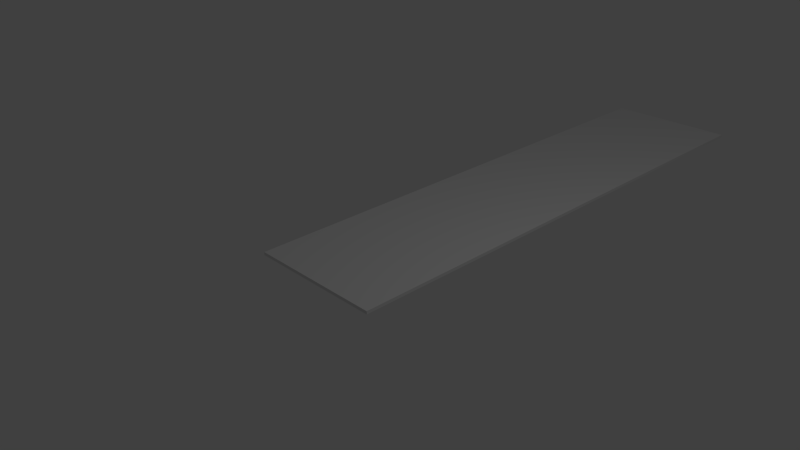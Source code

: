 # Source: CubeAnimation.blend  (saved by Blender 2.75.0; exported with 4.5.12 LTS)
import bpy
from mathutils import Matrix  # noqa: F401  (used for matrix-valued properties, if any)

bpy.ops.wm.read_factory_settings(use_empty=True)
scene = bpy.context.scene
scene.name = 'Scene'

# ---- collections
col_collection_1 = bpy.data.collections.new('Collection 1'); scene.collection.children.link(col_collection_1)

# ---- materials (node trees are filled in below, after node groups)
mat_material = bpy.data.materials.new('Material')
mat_material.alpha_threshold = 0.0
mat_material.use_transparent_shadow = False
mat_material.roughness = 0.5
mat_material.line_color = (0.0, 0.0, 0.0, 1.0)

# ---- material node trees

# ---- world
world_world = bpy.data.worlds.new('World'); scene.world = world_world
world_world.color = (0.05088, 0.05088, 0.05088)
world_world.use_sun_shadow = False
world_world.sun_shadow_jitter_overblur = 0.0
world_world.cycles.sampling_method = 'MANUAL'
world_world.cycles.sample_map_resolution = 256

# ---- cameras
cam_camera = bpy.data.cameras.new('Camera')
cam_camera.clip_end = 100.0
cam_camera.lens = 35.0
cam_camera.sensor_width = 32.0
cam_camera.sensor_height = 18.0
cam_camera.ortho_scale = 7.314
cam_camera.dof.focus_distance = 0.0
cam_camera.dof.aperture_fstop = 128.0

# ---- lights
light_lamp = bpy.data.lights.new('Lamp', 'POINT')
light_lamp.transmission_factor = 0.0
light_lamp.cutoff_distance = 30.0
light_lamp.energy = 100.0
light_lamp.shadow_buffer_clip_start = 1.001
light_lamp.shadow_soft_size = 0.1
light_lamp.shadow_maximum_resolution = 0.006
light_lamp.use_absolute_resolution = True
light_lamp.cycles.use_multiple_importance_sampling = False

# ---- meshes
me_cube = bpy.data.meshes.new('Cube')
me_cube.from_pydata([(1.0, 0.967, -1.0), (1.0, -1.0, -1.0), (-1.0, -1.0, -1.0), (-1.0, 0.967, -1.0), (1.0, 0.967, 1.0), (1.0, -1.0, 1.0), (-1.0, -1.0, 1.0), (-1.0, 0.967, 1.0), (-1.0, 3.076, 1.0), (1.0, 3.076, 1.0), (-1.0, 3.076, -1.0), (1.0, 3.076, -1.0), (1.0, 2.951, -1.0), (-1.0, 2.951, -1.0), (-1.0, 2.951, 1.0), (1.0, 2.951, 1.0), (-1.0, 1.035, 1.0), (1.0, 1.035, 1.0), (-1.0, 1.035, -1.0), (1.0, 1.035, -1.0), (1.0, 4.957, 1.0), (-1.0, 4.957, 1.0), (-1.0, 4.957, -1.0), (1.0, 4.957, -1.0), (1.0, 5.082, 1.0), (-1.0, 5.082, 1.0), (-1.0, 5.082, -1.0), (1.0, 5.082, -1.0), (1.0, 6.964, 1.0), (-1.0, 6.964, 1.0), (-1.0, 6.964, -1.0), (1.0, 6.964, -1.0), (1.0, 7.049, 1.0), (-1.0, 7.049, 1.0), (-1.0, 7.049, -1.0), (1.0, 7.049, -1.0)], [], [(0, 1, 2, 3), (4, 7, 6, 5), (0, 4, 5, 1), (1, 5, 6, 2), (2, 6, 7, 3), (13, 14, 8, 10), (15, 12, 11, 9), (14, 15, 9, 8), (9, 11, 23, 20), (16, 17, 15, 14), (17, 19, 12, 15), (18, 16, 14, 13), (12, 13, 10, 11), (0, 3, 18, 19), (3, 7, 16, 18), (7, 4, 17, 16), (19, 18, 13, 12), (4, 0, 19, 17), (20, 23, 27, 24), (8, 9, 20, 21), (11, 10, 22, 23), (10, 8, 21, 22), (24, 27, 31, 28), (21, 20, 24, 25), (23, 22, 26, 27), (22, 21, 25, 26), (31, 30, 34, 35), (25, 24, 28, 29), (27, 26, 30, 31), (26, 25, 29, 30), (34, 33, 32, 35), (30, 29, 33, 34), (28, 31, 35, 32), (29, 28, 32, 33)])
me_cube.materials.append(mat_material)
me_cube.use_remesh_preserve_volume = False
me_cube.use_remesh_preserve_attributes = False
me_cube.use_mirror_vertex_groups = False
me_cube.update()
arm_armature = bpy.data.armatures.new('Armature')  # bones are not reproduced

# ---- objects
ob_armature = bpy.data.objects.new('Armature', arm_armature)
ob_cube = bpy.data.objects.new('Cube', me_cube)
ob_lamp = bpy.data.objects.new('Lamp', light_lamp)
ob_camera = bpy.data.objects.new('Camera', cam_camera)

# ---- transforms, parenting, visibility, modifiers, constraints
ob_armature.location = (-0.05558, -0.9997, -0.1058)
ob_armature.rotation_euler = (-1.485, -0.0, 0.0)
ob_armature.lineart.crease_threshold = 0.0
ob_cube.location = (0.0, 0.0, 0.0)
ob_cube.scale = (1.0, 1.0, 0.02234)
ob_cube.lock_rotations_4d = False
ob_cube.empty_display_type = 'ARROWS'
ob_cube.lineart.crease_threshold = 0.0
ob_lamp.location = (4.076, 1.005, 5.904)
ob_lamp.rotation_euler = (0.6503, 0.05522, 1.866)
ob_lamp.lock_rotations_4d = False
ob_lamp.empty_display_type = 'ARROWS'
ob_lamp.color = (0.0, 0.0, 0.0, 0.0)
ob_lamp.lineart.crease_threshold = 0.0
ob_camera.location = (7.481, -6.508, 5.344)
ob_camera.rotation_euler = (1.109, 0.01082, 0.8149)
ob_camera.lock_rotations_4d = False
ob_camera.empty_display_type = 'ARROWS'
ob_camera.color = (0.0, 0.0, 0.0, 0.0)
ob_camera.display_type = 'WIRE'
ob_camera.lineart.crease_threshold = 0.0

# ---- collection membership
col_collection_1.objects.link(ob_armature)
col_collection_1.objects.link(ob_cube)
col_collection_1.objects.link(ob_lamp)
col_collection_1.objects.link(ob_camera)

# ---- scene / render settings (as saved in the file)
scene.camera = ob_camera
scene.frame_start = 1; scene.frame_end = 250; scene.frame_set(1)
scene.render.engine = 'BLENDER_EEVEE_NEXT'
scene.render.resolution_percentage = 50
scene.render.dither_intensity = 0.0
scene.cycles.use_denoising = False
scene.cycles.samples = 10
scene.cycles.sampling_pattern = 'TABULATED_SOBOL'
scene.cycles.light_sampling_threshold = 0.0
scene.cycles.use_adaptive_sampling = False
scene.cycles.use_light_tree = False
scene.cycles.blur_glossy = 0.0
scene.cycles.pixel_filter_type = 'GAUSSIAN'
scene.cycles.sample_clamp_indirect = 0.0
scene.view_settings.view_transform = 'Standard'
bpy.context.view_layer.update()
